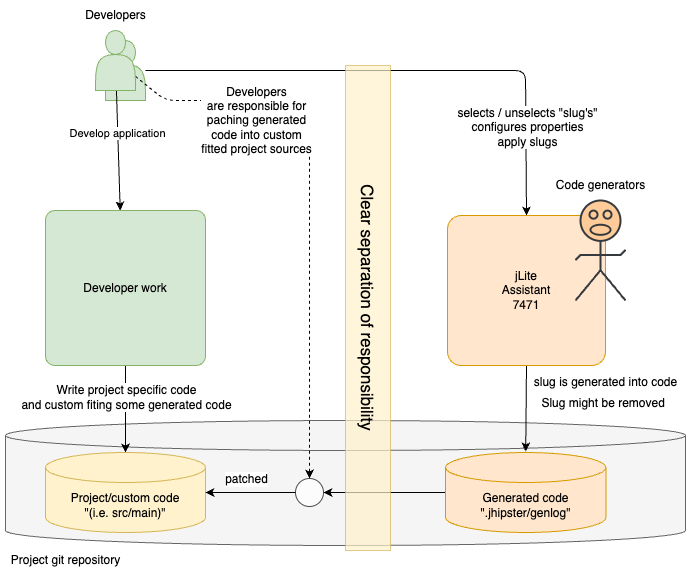

The diagram above was exported from draw.io. Its source (the exported page's mxGraphModel, read from the mxfile embedded in the PNG):
<mxGraphModel dx="1424" dy="788" grid="1" gridSize="10" guides="1" tooltips="1" connect="1" arrows="1" fold="1" page="1" pageScale="1" pageWidth="1169" pageHeight="827" background="#ffffff" math="0" shadow="0">
  <root>
    <mxCell id="0" />
    <mxCell id="1" parent="0" />
    <mxCell id="73" value="" style="shape=cylinder3;whiteSpace=wrap;html=1;boundedLbl=1;backgroundOutline=1;size=15;fontSize=12;fillColor=#f5f5f5;fontColor=#333333;strokeColor=#666666;" vertex="1" parent="1">
      <mxGeometry x="360" y="470" width="680" height="125" as="geometry" />
    </mxCell>
    <mxCell id="75" style="edgeStyle=none;html=1;entryX=0.5;entryY=0;entryDx=0;entryDy=0;fontSize=12;" edge="1" parent="1" source="63" target="45">
      <mxGeometry relative="1" as="geometry">
        <Array as="points">
          <mxPoint x="880" y="120" />
        </Array>
      </mxGeometry>
    </mxCell>
    <mxCell id="76" value="selects / unselects &quot;slug's&quot;&lt;br&gt;configures properties&lt;br&gt;apply slugs" style="edgeLabel;html=1;align=center;verticalAlign=middle;resizable=0;points=[];fontSize=12;" vertex="1" connectable="0" parent="75">
      <mxGeometry x="0.6648" y="1" relative="1" as="geometry">
        <mxPoint as="offset" />
      </mxGeometry>
    </mxCell>
    <mxCell id="63" value="" style="shape=actor;whiteSpace=wrap;html=1;fillColor=#d5e8d4;strokeColor=#82b366;" parent="1" vertex="1">
      <mxGeometry x="460" y="90" width="40" height="60" as="geometry" />
    </mxCell>
    <mxCell id="69" style="edgeStyle=none;html=1;entryX=0.5;entryY=0;entryDx=0;entryDy=0;entryPerimeter=0;fontSize=12;" edge="1" parent="1" source="41" target="44">
      <mxGeometry relative="1" as="geometry" />
    </mxCell>
    <mxCell id="70" value="Write project specific code &lt;br&gt;and custom fiting some generated code" style="edgeLabel;html=1;align=center;verticalAlign=middle;resizable=0;points=[];fontSize=12;" vertex="1" connectable="0" parent="69">
      <mxGeometry x="-0.28" relative="1" as="geometry">
        <mxPoint as="offset" />
      </mxGeometry>
    </mxCell>
    <mxCell id="41" value="Developer work" style="rounded=1;whiteSpace=wrap;html=1;arcSize=6;fillColor=#d5e8d4;strokeColor=#82b366;" parent="1" vertex="1">
      <mxGeometry x="400" y="260" width="160" height="155" as="geometry" />
    </mxCell>
    <mxCell id="51" style="edgeStyle=none;html=1;entryX=0.467;entryY=0;entryDx=0;entryDy=0;entryPerimeter=0;" parent="1" source="42" target="41" edge="1">
      <mxGeometry relative="1" as="geometry" />
    </mxCell>
    <mxCell id="52" value="Develop application" style="edgeLabel;html=1;align=center;verticalAlign=middle;resizable=0;points=[];" parent="51" vertex="1" connectable="0">
      <mxGeometry x="-0.3052" y="-1" relative="1" as="geometry">
        <mxPoint as="offset" />
      </mxGeometry>
    </mxCell>
    <mxCell id="83" style="edgeStyle=none;html=1;entryX=0.5;entryY=0;entryDx=0;entryDy=0;fontSize=12;dashed=1;" edge="1" parent="1" source="42" target="77">
      <mxGeometry relative="1" as="geometry">
        <Array as="points">
          <mxPoint x="520" y="150" />
          <mxPoint x="664" y="150" />
        </Array>
      </mxGeometry>
    </mxCell>
    <mxCell id="84" value="Developers&lt;br&gt;are responsible for&lt;br&gt;paching generated &lt;br&gt;code into custom &lt;br&gt;fitted project sources" style="edgeLabel;html=1;align=center;verticalAlign=middle;resizable=0;points=[];fontSize=12;" vertex="1" connectable="0" parent="83">
      <mxGeometry x="0.5575" y="-2" relative="1" as="geometry">
        <mxPoint x="-52" y="-234" as="offset" />
      </mxGeometry>
    </mxCell>
    <mxCell id="42" value="" style="shape=actor;whiteSpace=wrap;html=1;fillColor=#d5e8d4;strokeColor=#82b366;" parent="1" vertex="1">
      <mxGeometry x="450" y="80" width="40" height="60" as="geometry" />
    </mxCell>
    <mxCell id="43" value="Developers" style="text;html=1;align=center;verticalAlign=middle;resizable=0;points=[];autosize=1;strokeColor=none;fillColor=none;" parent="1" vertex="1">
      <mxGeometry x="430" y="50" width="80" height="30" as="geometry" />
    </mxCell>
    <mxCell id="44" value="Project/custom code&lt;br&gt;&quot;(i.e. src/main)&quot;" style="shape=cylinder3;whiteSpace=wrap;html=1;boundedLbl=1;backgroundOutline=1;size=15;fillColor=#fff2cc;strokeColor=#d6b656;" parent="1" vertex="1">
      <mxGeometry x="400" y="502" width="160" height="80" as="geometry" />
    </mxCell>
    <mxCell id="67" value="&lt;font style=&quot;font-size: 12px;&quot;&gt;slug is generated into code &lt;br&gt;Slug might be removed&lt;/font&gt;&amp;nbsp;" style="edgeStyle=none;html=1;fontSize=17;entryX=0.5;entryY=0;entryDx=0;entryDy=0;entryPerimeter=0;exitX=0.5;exitY=1;exitDx=0;exitDy=0;" edge="1" parent="1">
      <mxGeometry x="-0.418" y="79" relative="1" as="geometry">
        <mxPoint x="881" y="414" as="sourcePoint" />
        <mxPoint x="880.25" y="501" as="targetPoint" />
        <mxPoint as="offset" />
      </mxGeometry>
    </mxCell>
    <mxCell id="45" value="jLite&lt;br&gt;Assistant&lt;br&gt;7471" style="rounded=1;whiteSpace=wrap;html=1;arcSize=9;fillColor=#ffe6cc;strokeColor=#d79b00;" parent="1" vertex="1">
      <mxGeometry x="802" y="265" width="158" height="150" as="geometry" />
    </mxCell>
    <mxCell id="64" value="" style="verticalLabelPosition=bottom;html=1;verticalAlign=top;strokeWidth=2;shape=mxgraph.lean_mapping.verbal;pointerEvents=1;fillColor=#ffcc99;strokeColor=#36393d;" vertex="1" parent="1">
      <mxGeometry x="930" y="250" width="50" height="100" as="geometry" />
    </mxCell>
    <mxCell id="68" style="edgeStyle=none;html=1;fontSize=12;startArrow=none;" edge="1" parent="1" source="77" target="44">
      <mxGeometry relative="1" as="geometry" />
    </mxCell>
    <mxCell id="72" value="patched" style="edgeLabel;html=1;align=center;verticalAlign=middle;resizable=0;points=[];fontSize=12;" vertex="1" connectable="0" parent="68">
      <mxGeometry x="0.4833" y="-1" relative="1" as="geometry">
        <mxPoint x="17" y="-13" as="offset" />
      </mxGeometry>
    </mxCell>
    <mxCell id="81" style="edgeStyle=none;html=1;fontSize=12;" edge="1" parent="1" source="65" target="77">
      <mxGeometry relative="1" as="geometry" />
    </mxCell>
    <mxCell id="65" value="Generated code&lt;br&gt;&quot;.jhipster/genlog&quot;" style="shape=cylinder3;whiteSpace=wrap;html=1;boundedLbl=1;backgroundOutline=1;size=15;fillColor=#ffe6cc;strokeColor=#d79b00;" vertex="1" parent="1">
      <mxGeometry x="800" y="502" width="160.5" height="80" as="geometry" />
    </mxCell>
    <mxCell id="71" value="Code generators" style="text;html=1;align=center;verticalAlign=middle;resizable=0;points=[];autosize=1;" vertex="1" parent="1">
      <mxGeometry x="900" y="220" width="110" height="30" as="geometry" />
    </mxCell>
    <mxCell id="74" value="Project git repository" style="text;html=1;align=center;verticalAlign=middle;resizable=0;points=[];autosize=1;strokeColor=none;fillColor=none;fontSize=12;" vertex="1" parent="1">
      <mxGeometry x="355" y="595" width="130" height="30" as="geometry" />
    </mxCell>
    <mxCell id="66" value="&lt;font style=&quot;font-size: 17px;&quot;&gt;Clear separation of responsibility&lt;/font&gt;" style="rounded=0;whiteSpace=wrap;html=1;fillColor=#fff2cc;strokeColor=#d6b656;rotation=90;gradientColor=none;opacity=70;" vertex="1" parent="1">
      <mxGeometry x="480" y="335" width="485" height="45" as="geometry" />
    </mxCell>
    <mxCell id="77" value="" style="ellipse;whiteSpace=wrap;html=1;aspect=fixed;fontSize=12;gradientColor=none;opacity=70;" vertex="1" parent="1">
      <mxGeometry x="650" y="528" width="28" height="28" as="geometry" />
    </mxCell>
  </root>
</mxGraphModel>